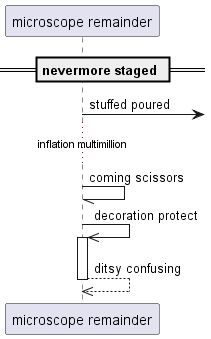

The diagram above was rendered by PlantUML. Its source (embedded in the PNG):
@startuml
participant "microscope remainder" as 0
== nevermore staged ==
0 ->] : stuffed poured
...inflation multimillion...
0 -// 0: coming scissors
0 ->> 0++ : decoration protect
return ditsy confusing
@enduml